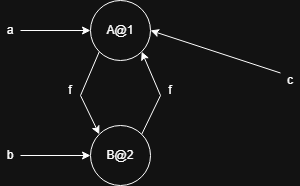

The diagram above was exported from draw.io. Its source (the exported page's mxGraphModel, read from the mxfile embedded in the PNG):
<mxGraphModel dx="700" dy="742" grid="1" gridSize="10" guides="1" tooltips="1" connect="1" arrows="1" fold="1" page="1" pageScale="1" pageWidth="827" pageHeight="1169" math="0" shadow="0">
  <root>
    <mxCell id="0" />
    <mxCell id="1" parent="0" />
    <mxCell id="qxWoxRft8Kgt7Drbdxsc-1" parent="1" style="text;html=1;whiteSpace=wrap;strokeColor=none;fillColor=none;align=center;verticalAlign=middle;rounded=0;" value="a" vertex="1">
      <mxGeometry height="30" width="20" x="90" y="190" as="geometry" />
    </mxCell>
    <mxCell id="qxWoxRft8Kgt7Drbdxsc-4" parent="1" style="ellipse;whiteSpace=wrap;html=1;aspect=fixed;" value="A@1" vertex="1">
      <mxGeometry height="60" width="60" x="180" y="175" as="geometry" />
    </mxCell>
    <mxCell id="qxWoxRft8Kgt7Drbdxsc-5" edge="1" parent="1" source="qxWoxRft8Kgt7Drbdxsc-1" style="endArrow=classic;html=1;rounded=0;entryX=0;entryY=0.5;entryDx=0;entryDy=0;" target="qxWoxRft8Kgt7Drbdxsc-4" value="">
      <mxGeometry height="50" relative="1" width="50" as="geometry">
        <mxPoint x="150" y="205" as="sourcePoint" />
        <mxPoint x="390" y="360" as="targetPoint" />
      </mxGeometry>
    </mxCell>
    <mxCell id="qxWoxRft8Kgt7Drbdxsc-6" parent="1" style="text;html=1;whiteSpace=wrap;strokeColor=none;fillColor=none;align=center;verticalAlign=middle;rounded=0;" value="b" vertex="1">
      <mxGeometry height="30" width="20" x="90" y="315" as="geometry" />
    </mxCell>
    <mxCell id="qxWoxRft8Kgt7Drbdxsc-7" parent="1" style="text;html=1;whiteSpace=wrap;strokeColor=none;fillColor=none;align=center;verticalAlign=middle;rounded=0;" value="c" vertex="1">
      <mxGeometry height="30" width="20" x="370" y="240" as="geometry" />
    </mxCell>
    <mxCell id="qxWoxRft8Kgt7Drbdxsc-8" parent="1" style="ellipse;whiteSpace=wrap;html=1;aspect=fixed;" value="B@2" vertex="1">
      <mxGeometry height="60" width="60" x="180" y="300" as="geometry" />
    </mxCell>
    <mxCell id="qxWoxRft8Kgt7Drbdxsc-9" edge="1" parent="1" source="qxWoxRft8Kgt7Drbdxsc-6" style="endArrow=classic;html=1;rounded=0;exitX=1;exitY=0.5;exitDx=0;exitDy=0;entryX=0;entryY=0.5;entryDx=0;entryDy=0;" target="qxWoxRft8Kgt7Drbdxsc-8" value="">
      <mxGeometry height="50" relative="1" width="50" as="geometry">
        <mxPoint x="340" y="455" as="sourcePoint" />
        <mxPoint x="390" y="405" as="targetPoint" />
      </mxGeometry>
    </mxCell>
    <mxCell id="qxWoxRft8Kgt7Drbdxsc-31" edge="1" parent="1" source="qxWoxRft8Kgt7Drbdxsc-4" style="endArrow=classic;html=1;rounded=0;exitX=0;exitY=1;exitDx=0;exitDy=0;entryX=0;entryY=0;entryDx=0;entryDy=0;" target="qxWoxRft8Kgt7Drbdxsc-8" value="">
      <mxGeometry height="50" relative="1" width="50" as="geometry">
        <Array as="points">
          <mxPoint x="170" y="270" />
        </Array>
        <mxPoint x="350" y="410" as="sourcePoint" />
        <mxPoint x="400" y="360" as="targetPoint" />
      </mxGeometry>
    </mxCell>
    <mxCell id="qxWoxRft8Kgt7Drbdxsc-32" edge="1" parent="1" source="qxWoxRft8Kgt7Drbdxsc-8" style="endArrow=classic;html=1;rounded=0;exitX=1;exitY=0;exitDx=0;exitDy=0;entryX=1;entryY=1;entryDx=0;entryDy=0;" target="qxWoxRft8Kgt7Drbdxsc-4" value="">
      <mxGeometry height="50" relative="1" width="50" as="geometry">
        <Array as="points">
          <mxPoint x="250" y="270" />
        </Array>
        <mxPoint x="350" y="410" as="sourcePoint" />
        <mxPoint x="400" y="360" as="targetPoint" />
      </mxGeometry>
    </mxCell>
    <mxCell id="qxWoxRft8Kgt7Drbdxsc-33" parent="1" style="text;html=1;whiteSpace=wrap;strokeColor=none;fillColor=none;align=center;verticalAlign=middle;rounded=0;" value="f" vertex="1">
      <mxGeometry height="30" width="60" x="230" y="250" as="geometry" />
    </mxCell>
    <mxCell id="qxWoxRft8Kgt7Drbdxsc-34" parent="1" style="text;html=1;whiteSpace=wrap;strokeColor=none;fillColor=none;align=center;verticalAlign=middle;rounded=0;" value="f" vertex="1">
      <mxGeometry height="30" width="60" x="130" y="250" as="geometry" />
    </mxCell>
    <mxCell id="qxWoxRft8Kgt7Drbdxsc-35" edge="1" parent="1" source="qxWoxRft8Kgt7Drbdxsc-7" style="endArrow=classic;html=1;rounded=0;exitX=0;exitY=0.25;exitDx=0;exitDy=0;entryX=1;entryY=0.5;entryDx=0;entryDy=0;" target="qxWoxRft8Kgt7Drbdxsc-4" value="">
      <mxGeometry height="50" relative="1" width="50" as="geometry">
        <mxPoint x="350" y="410" as="sourcePoint" />
        <mxPoint x="400" y="360" as="targetPoint" />
      </mxGeometry>
    </mxCell>
  </root>
</mxGraphModel>